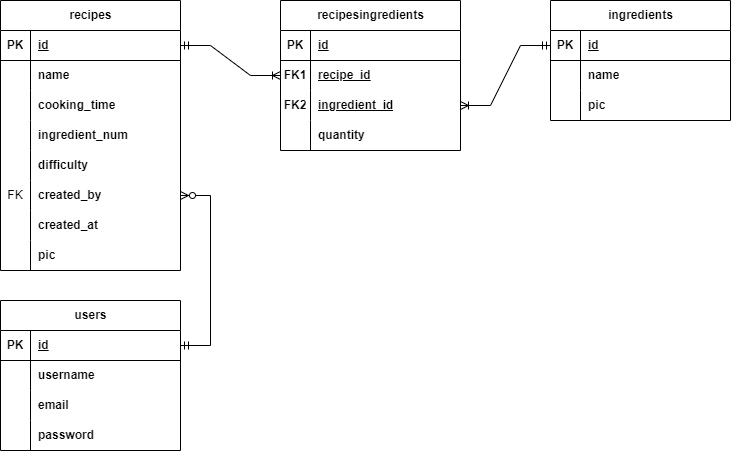

The diagram above was exported from draw.io. Its source (the exported page's mxGraphModel, read from the mxfile embedded in the PNG):
<mxGraphModel dx="794" dy="557" grid="1" gridSize="10" guides="1" tooltips="1" connect="1" arrows="1" fold="1" page="1" pageScale="1" pageWidth="850" pageHeight="1100" math="0" shadow="0">
  <root>
    <mxCell id="0" />
    <mxCell id="1" parent="0" />
    <mxCell id="LktGHVWXgcajmMPCR20q-1" value="recipes" style="shape=table;startSize=30;container=1;collapsible=1;childLayout=tableLayout;fixedRows=1;rowLines=0;fontStyle=1;align=center;resizeLast=1;html=1;rounded=0;" vertex="1" parent="1">
      <mxGeometry x="40" y="160" width="180" height="270" as="geometry" />
    </mxCell>
    <mxCell id="LktGHVWXgcajmMPCR20q-2" value="" style="shape=tableRow;horizontal=0;startSize=0;swimlaneHead=0;swimlaneBody=0;fillColor=none;collapsible=0;dropTarget=0;points=[[0,0.5],[1,0.5]];portConstraint=eastwest;top=0;left=0;right=0;bottom=1;" vertex="1" parent="LktGHVWXgcajmMPCR20q-1">
      <mxGeometry y="30" width="180" height="30" as="geometry" />
    </mxCell>
    <mxCell id="LktGHVWXgcajmMPCR20q-3" value="PK" style="shape=partialRectangle;connectable=0;fillColor=none;top=0;left=0;bottom=0;right=0;fontStyle=1;overflow=hidden;whiteSpace=wrap;html=1;" vertex="1" parent="LktGHVWXgcajmMPCR20q-2">
      <mxGeometry width="30" height="30" as="geometry">
        <mxRectangle width="30" height="30" as="alternateBounds" />
      </mxGeometry>
    </mxCell>
    <mxCell id="LktGHVWXgcajmMPCR20q-4" value="id" style="shape=partialRectangle;connectable=0;fillColor=none;top=0;left=0;bottom=0;right=0;align=left;spacingLeft=6;fontStyle=5;overflow=hidden;whiteSpace=wrap;html=1;" vertex="1" parent="LktGHVWXgcajmMPCR20q-2">
      <mxGeometry x="30" width="150" height="30" as="geometry">
        <mxRectangle width="150" height="30" as="alternateBounds" />
      </mxGeometry>
    </mxCell>
    <mxCell id="LktGHVWXgcajmMPCR20q-5" value="" style="shape=tableRow;horizontal=0;startSize=0;swimlaneHead=0;swimlaneBody=0;fillColor=none;collapsible=0;dropTarget=0;points=[[0,0.5],[1,0.5]];portConstraint=eastwest;top=0;left=0;right=0;bottom=0;" vertex="1" parent="LktGHVWXgcajmMPCR20q-1">
      <mxGeometry y="60" width="180" height="30" as="geometry" />
    </mxCell>
    <mxCell id="LktGHVWXgcajmMPCR20q-6" value="" style="shape=partialRectangle;connectable=0;fillColor=none;top=0;left=0;bottom=0;right=0;editable=1;overflow=hidden;whiteSpace=wrap;html=1;" vertex="1" parent="LktGHVWXgcajmMPCR20q-5">
      <mxGeometry width="30" height="30" as="geometry">
        <mxRectangle width="30" height="30" as="alternateBounds" />
      </mxGeometry>
    </mxCell>
    <mxCell id="LktGHVWXgcajmMPCR20q-7" value="name" style="shape=partialRectangle;connectable=0;fillColor=none;top=0;left=0;bottom=0;right=0;align=left;spacingLeft=6;overflow=hidden;whiteSpace=wrap;html=1;fontStyle=1" vertex="1" parent="LktGHVWXgcajmMPCR20q-5">
      <mxGeometry x="30" width="150" height="30" as="geometry">
        <mxRectangle width="150" height="30" as="alternateBounds" />
      </mxGeometry>
    </mxCell>
    <mxCell id="LktGHVWXgcajmMPCR20q-8" value="" style="shape=tableRow;horizontal=0;startSize=0;swimlaneHead=0;swimlaneBody=0;fillColor=none;collapsible=0;dropTarget=0;points=[[0,0.5],[1,0.5]];portConstraint=eastwest;top=0;left=0;right=0;bottom=0;" vertex="1" parent="LktGHVWXgcajmMPCR20q-1">
      <mxGeometry y="90" width="180" height="30" as="geometry" />
    </mxCell>
    <mxCell id="LktGHVWXgcajmMPCR20q-9" value="" style="shape=partialRectangle;connectable=0;fillColor=none;top=0;left=0;bottom=0;right=0;editable=1;overflow=hidden;whiteSpace=wrap;html=1;" vertex="1" parent="LktGHVWXgcajmMPCR20q-8">
      <mxGeometry width="30" height="30" as="geometry">
        <mxRectangle width="30" height="30" as="alternateBounds" />
      </mxGeometry>
    </mxCell>
    <mxCell id="LktGHVWXgcajmMPCR20q-10" value="cooking_time" style="shape=partialRectangle;connectable=0;fillColor=none;top=0;left=0;bottom=0;right=0;align=left;spacingLeft=6;overflow=hidden;whiteSpace=wrap;html=1;fontStyle=1" vertex="1" parent="LktGHVWXgcajmMPCR20q-8">
      <mxGeometry x="30" width="150" height="30" as="geometry">
        <mxRectangle width="150" height="30" as="alternateBounds" />
      </mxGeometry>
    </mxCell>
    <mxCell id="LktGHVWXgcajmMPCR20q-11" style="shape=tableRow;horizontal=0;startSize=0;swimlaneHead=0;swimlaneBody=0;fillColor=none;collapsible=0;dropTarget=0;points=[[0,0.5],[1,0.5]];portConstraint=eastwest;top=0;left=0;right=0;bottom=0;" vertex="1" parent="LktGHVWXgcajmMPCR20q-1">
      <mxGeometry y="120" width="180" height="30" as="geometry" />
    </mxCell>
    <mxCell id="LktGHVWXgcajmMPCR20q-12" style="shape=partialRectangle;connectable=0;fillColor=none;top=0;left=0;bottom=0;right=0;editable=1;overflow=hidden;whiteSpace=wrap;html=1;" vertex="1" parent="LktGHVWXgcajmMPCR20q-11">
      <mxGeometry width="30" height="30" as="geometry">
        <mxRectangle width="30" height="30" as="alternateBounds" />
      </mxGeometry>
    </mxCell>
    <mxCell id="LktGHVWXgcajmMPCR20q-13" value="ingredient_num" style="shape=partialRectangle;connectable=0;fillColor=none;top=0;left=0;bottom=0;right=0;align=left;spacingLeft=6;overflow=hidden;whiteSpace=wrap;html=1;fontStyle=1" vertex="1" parent="LktGHVWXgcajmMPCR20q-11">
      <mxGeometry x="30" width="150" height="30" as="geometry">
        <mxRectangle width="150" height="30" as="alternateBounds" />
      </mxGeometry>
    </mxCell>
    <mxCell id="LktGHVWXgcajmMPCR20q-14" value="" style="shape=tableRow;horizontal=0;startSize=0;swimlaneHead=0;swimlaneBody=0;fillColor=none;collapsible=0;dropTarget=0;points=[[0,0.5],[1,0.5]];portConstraint=eastwest;top=0;left=0;right=0;bottom=0;" vertex="1" parent="LktGHVWXgcajmMPCR20q-1">
      <mxGeometry y="150" width="180" height="30" as="geometry" />
    </mxCell>
    <mxCell id="LktGHVWXgcajmMPCR20q-15" value="" style="shape=partialRectangle;connectable=0;fillColor=none;top=0;left=0;bottom=0;right=0;editable=1;overflow=hidden;whiteSpace=wrap;html=1;" vertex="1" parent="LktGHVWXgcajmMPCR20q-14">
      <mxGeometry width="30" height="30" as="geometry">
        <mxRectangle width="30" height="30" as="alternateBounds" />
      </mxGeometry>
    </mxCell>
    <mxCell id="LktGHVWXgcajmMPCR20q-16" value="difficulty" style="shape=partialRectangle;connectable=0;fillColor=none;top=0;left=0;bottom=0;right=0;align=left;spacingLeft=6;overflow=hidden;whiteSpace=wrap;html=1;fontStyle=1" vertex="1" parent="LktGHVWXgcajmMPCR20q-14">
      <mxGeometry x="30" width="150" height="30" as="geometry">
        <mxRectangle width="150" height="30" as="alternateBounds" />
      </mxGeometry>
    </mxCell>
    <mxCell id="LktGHVWXgcajmMPCR20q-17" value="" style="shape=tableRow;horizontal=0;startSize=0;swimlaneHead=0;swimlaneBody=0;fillColor=none;collapsible=0;dropTarget=0;points=[[0,0.5],[1,0.5]];portConstraint=eastwest;top=0;left=0;right=0;bottom=0;" vertex="1" parent="LktGHVWXgcajmMPCR20q-1">
      <mxGeometry y="180" width="180" height="30" as="geometry" />
    </mxCell>
    <mxCell id="LktGHVWXgcajmMPCR20q-18" value="FK" style="shape=partialRectangle;connectable=0;fillColor=none;top=0;left=0;bottom=0;right=0;editable=1;overflow=hidden;whiteSpace=wrap;html=1;" vertex="1" parent="LktGHVWXgcajmMPCR20q-17">
      <mxGeometry width="30" height="30" as="geometry">
        <mxRectangle width="30" height="30" as="alternateBounds" />
      </mxGeometry>
    </mxCell>
    <mxCell id="LktGHVWXgcajmMPCR20q-19" value="created_by" style="shape=partialRectangle;connectable=0;fillColor=none;top=0;left=0;bottom=0;right=0;align=left;spacingLeft=6;overflow=hidden;whiteSpace=wrap;html=1;fontStyle=1" vertex="1" parent="LktGHVWXgcajmMPCR20q-17">
      <mxGeometry x="30" width="150" height="30" as="geometry">
        <mxRectangle width="150" height="30" as="alternateBounds" />
      </mxGeometry>
    </mxCell>
    <mxCell id="LktGHVWXgcajmMPCR20q-20" value="" style="shape=tableRow;horizontal=0;startSize=0;swimlaneHead=0;swimlaneBody=0;fillColor=none;collapsible=0;dropTarget=0;points=[[0,0.5],[1,0.5]];portConstraint=eastwest;top=0;left=0;right=0;bottom=0;" vertex="1" parent="LktGHVWXgcajmMPCR20q-1">
      <mxGeometry y="210" width="180" height="30" as="geometry" />
    </mxCell>
    <mxCell id="LktGHVWXgcajmMPCR20q-21" value="" style="shape=partialRectangle;connectable=0;fillColor=none;top=0;left=0;bottom=0;right=0;editable=1;overflow=hidden;whiteSpace=wrap;html=1;" vertex="1" parent="LktGHVWXgcajmMPCR20q-20">
      <mxGeometry width="30" height="30" as="geometry">
        <mxRectangle width="30" height="30" as="alternateBounds" />
      </mxGeometry>
    </mxCell>
    <mxCell id="LktGHVWXgcajmMPCR20q-22" value="created_at" style="shape=partialRectangle;connectable=0;fillColor=none;top=0;left=0;bottom=0;right=0;align=left;spacingLeft=6;overflow=hidden;whiteSpace=wrap;html=1;fontStyle=1" vertex="1" parent="LktGHVWXgcajmMPCR20q-20">
      <mxGeometry x="30" width="150" height="30" as="geometry">
        <mxRectangle width="150" height="30" as="alternateBounds" />
      </mxGeometry>
    </mxCell>
    <mxCell id="LktGHVWXgcajmMPCR20q-59" style="shape=tableRow;horizontal=0;startSize=0;swimlaneHead=0;swimlaneBody=0;fillColor=none;collapsible=0;dropTarget=0;points=[[0,0.5],[1,0.5]];portConstraint=eastwest;top=0;left=0;right=0;bottom=0;" vertex="1" parent="LktGHVWXgcajmMPCR20q-1">
      <mxGeometry y="240" width="180" height="30" as="geometry" />
    </mxCell>
    <mxCell id="LktGHVWXgcajmMPCR20q-60" style="shape=partialRectangle;connectable=0;fillColor=none;top=0;left=0;bottom=0;right=0;editable=1;overflow=hidden;whiteSpace=wrap;html=1;" vertex="1" parent="LktGHVWXgcajmMPCR20q-59">
      <mxGeometry width="30" height="30" as="geometry">
        <mxRectangle width="30" height="30" as="alternateBounds" />
      </mxGeometry>
    </mxCell>
    <mxCell id="LktGHVWXgcajmMPCR20q-61" value="pic" style="shape=partialRectangle;connectable=0;fillColor=none;top=0;left=0;bottom=0;right=0;align=left;spacingLeft=6;overflow=hidden;whiteSpace=wrap;html=1;fontStyle=1" vertex="1" parent="LktGHVWXgcajmMPCR20q-59">
      <mxGeometry x="30" width="150" height="30" as="geometry">
        <mxRectangle width="150" height="30" as="alternateBounds" />
      </mxGeometry>
    </mxCell>
    <mxCell id="LktGHVWXgcajmMPCR20q-23" value="ingredients" style="shape=table;startSize=30;container=1;collapsible=1;childLayout=tableLayout;fixedRows=1;rowLines=0;fontStyle=1;align=center;resizeLast=1;html=1;" vertex="1" parent="1">
      <mxGeometry x="590" y="160" width="180" height="120" as="geometry" />
    </mxCell>
    <mxCell id="LktGHVWXgcajmMPCR20q-24" value="" style="shape=tableRow;horizontal=0;startSize=0;swimlaneHead=0;swimlaneBody=0;fillColor=none;collapsible=0;dropTarget=0;points=[[0,0.5],[1,0.5]];portConstraint=eastwest;top=0;left=0;right=0;bottom=1;" vertex="1" parent="LktGHVWXgcajmMPCR20q-23">
      <mxGeometry y="30" width="180" height="30" as="geometry" />
    </mxCell>
    <mxCell id="LktGHVWXgcajmMPCR20q-25" value="PK" style="shape=partialRectangle;connectable=0;fillColor=none;top=0;left=0;bottom=0;right=0;fontStyle=1;overflow=hidden;whiteSpace=wrap;html=1;" vertex="1" parent="LktGHVWXgcajmMPCR20q-24">
      <mxGeometry width="30" height="30" as="geometry">
        <mxRectangle width="30" height="30" as="alternateBounds" />
      </mxGeometry>
    </mxCell>
    <mxCell id="LktGHVWXgcajmMPCR20q-26" value="id" style="shape=partialRectangle;connectable=0;fillColor=none;top=0;left=0;bottom=0;right=0;align=left;spacingLeft=6;fontStyle=5;overflow=hidden;whiteSpace=wrap;html=1;" vertex="1" parent="LktGHVWXgcajmMPCR20q-24">
      <mxGeometry x="30" width="150" height="30" as="geometry">
        <mxRectangle width="150" height="30" as="alternateBounds" />
      </mxGeometry>
    </mxCell>
    <mxCell id="LktGHVWXgcajmMPCR20q-27" value="" style="shape=tableRow;horizontal=0;startSize=0;swimlaneHead=0;swimlaneBody=0;fillColor=none;collapsible=0;dropTarget=0;points=[[0,0.5],[1,0.5]];portConstraint=eastwest;top=0;left=0;right=0;bottom=0;" vertex="1" parent="LktGHVWXgcajmMPCR20q-23">
      <mxGeometry y="60" width="180" height="30" as="geometry" />
    </mxCell>
    <mxCell id="LktGHVWXgcajmMPCR20q-28" value="" style="shape=partialRectangle;connectable=0;fillColor=none;top=0;left=0;bottom=0;right=0;editable=1;overflow=hidden;whiteSpace=wrap;html=1;" vertex="1" parent="LktGHVWXgcajmMPCR20q-27">
      <mxGeometry width="30" height="30" as="geometry">
        <mxRectangle width="30" height="30" as="alternateBounds" />
      </mxGeometry>
    </mxCell>
    <mxCell id="LktGHVWXgcajmMPCR20q-29" value="name" style="shape=partialRectangle;connectable=0;fillColor=none;top=0;left=0;bottom=0;right=0;align=left;spacingLeft=6;overflow=hidden;whiteSpace=wrap;html=1;fontStyle=1" vertex="1" parent="LktGHVWXgcajmMPCR20q-27">
      <mxGeometry x="30" width="150" height="30" as="geometry">
        <mxRectangle width="150" height="30" as="alternateBounds" />
      </mxGeometry>
    </mxCell>
    <mxCell id="LktGHVWXgcajmMPCR20q-62" style="shape=tableRow;horizontal=0;startSize=0;swimlaneHead=0;swimlaneBody=0;fillColor=none;collapsible=0;dropTarget=0;points=[[0,0.5],[1,0.5]];portConstraint=eastwest;top=0;left=0;right=0;bottom=0;" vertex="1" parent="LktGHVWXgcajmMPCR20q-23">
      <mxGeometry y="90" width="180" height="30" as="geometry" />
    </mxCell>
    <mxCell id="LktGHVWXgcajmMPCR20q-63" style="shape=partialRectangle;connectable=0;fillColor=none;top=0;left=0;bottom=0;right=0;editable=1;overflow=hidden;whiteSpace=wrap;html=1;" vertex="1" parent="LktGHVWXgcajmMPCR20q-62">
      <mxGeometry width="30" height="30" as="geometry">
        <mxRectangle width="30" height="30" as="alternateBounds" />
      </mxGeometry>
    </mxCell>
    <mxCell id="LktGHVWXgcajmMPCR20q-64" value="pic" style="shape=partialRectangle;connectable=0;fillColor=none;top=0;left=0;bottom=0;right=0;align=left;spacingLeft=6;overflow=hidden;whiteSpace=wrap;html=1;fontStyle=1" vertex="1" parent="LktGHVWXgcajmMPCR20q-62">
      <mxGeometry x="30" width="150" height="30" as="geometry">
        <mxRectangle width="150" height="30" as="alternateBounds" />
      </mxGeometry>
    </mxCell>
    <mxCell id="LktGHVWXgcajmMPCR20q-30" value="" style="edgeStyle=entityRelationEdgeStyle;fontSize=12;html=1;endArrow=ERoneToMany;startArrow=ERmandOne;rounded=0;exitX=1;exitY=0.5;exitDx=0;exitDy=0;entryX=0;entryY=0.5;entryDx=0;entryDy=0;flowAnimation=0;shadow=0;curved=0;" edge="1" parent="1" source="LktGHVWXgcajmMPCR20q-2" target="LktGHVWXgcajmMPCR20q-50">
      <mxGeometry width="100" height="100" relative="1" as="geometry">
        <mxPoint x="1030" y="390" as="sourcePoint" />
        <mxPoint x="1010" y="70" as="targetPoint" />
        <Array as="points">
          <mxPoint x="1020" y="285" />
          <mxPoint x="960" y="265" />
          <mxPoint x="1010" y="205" />
          <mxPoint x="1110" y="165" />
        </Array>
      </mxGeometry>
    </mxCell>
    <mxCell id="LktGHVWXgcajmMPCR20q-31" value="" style="edgeStyle=entityRelationEdgeStyle;fontSize=12;html=1;endArrow=ERoneToMany;startArrow=ERmandOne;rounded=0;entryX=1;entryY=0.5;entryDx=0;entryDy=0;flowAnimation=0;shadow=0;curved=0;exitX=0;exitY=0.5;exitDx=0;exitDy=0;" edge="1" parent="1" source="LktGHVWXgcajmMPCR20q-24" target="LktGHVWXgcajmMPCR20q-53">
      <mxGeometry width="100" height="100" relative="1" as="geometry">
        <mxPoint x="1010" y="290" as="sourcePoint" />
        <mxPoint x="1050" y="90" as="targetPoint" />
        <Array as="points">
          <mxPoint x="1100" y="310" />
          <mxPoint x="1040" y="290" />
          <mxPoint x="1090" y="230" />
          <mxPoint x="1190" y="190" />
        </Array>
      </mxGeometry>
    </mxCell>
    <mxCell id="LktGHVWXgcajmMPCR20q-32" value="users" style="shape=table;startSize=30;container=1;collapsible=1;childLayout=tableLayout;fixedRows=1;rowLines=0;fontStyle=1;align=center;resizeLast=1;html=1;rounded=0;" vertex="1" parent="1">
      <mxGeometry x="40" y="460" width="180" height="150" as="geometry" />
    </mxCell>
    <mxCell id="LktGHVWXgcajmMPCR20q-33" value="" style="shape=tableRow;horizontal=0;startSize=0;swimlaneHead=0;swimlaneBody=0;fillColor=none;collapsible=0;dropTarget=0;points=[[0,0.5],[1,0.5]];portConstraint=eastwest;top=0;left=0;right=0;bottom=1;" vertex="1" parent="LktGHVWXgcajmMPCR20q-32">
      <mxGeometry y="30" width="180" height="30" as="geometry" />
    </mxCell>
    <mxCell id="LktGHVWXgcajmMPCR20q-34" value="PK" style="shape=partialRectangle;connectable=0;fillColor=none;top=0;left=0;bottom=0;right=0;fontStyle=1;overflow=hidden;whiteSpace=wrap;html=1;" vertex="1" parent="LktGHVWXgcajmMPCR20q-33">
      <mxGeometry width="30" height="30" as="geometry">
        <mxRectangle width="30" height="30" as="alternateBounds" />
      </mxGeometry>
    </mxCell>
    <mxCell id="LktGHVWXgcajmMPCR20q-35" value="id" style="shape=partialRectangle;connectable=0;fillColor=none;top=0;left=0;bottom=0;right=0;align=left;spacingLeft=6;fontStyle=5;overflow=hidden;whiteSpace=wrap;html=1;" vertex="1" parent="LktGHVWXgcajmMPCR20q-33">
      <mxGeometry x="30" width="150" height="30" as="geometry">
        <mxRectangle width="150" height="30" as="alternateBounds" />
      </mxGeometry>
    </mxCell>
    <mxCell id="LktGHVWXgcajmMPCR20q-36" value="" style="shape=tableRow;horizontal=0;startSize=0;swimlaneHead=0;swimlaneBody=0;fillColor=none;collapsible=0;dropTarget=0;points=[[0,0.5],[1,0.5]];portConstraint=eastwest;top=0;left=0;right=0;bottom=0;" vertex="1" parent="LktGHVWXgcajmMPCR20q-32">
      <mxGeometry y="60" width="180" height="30" as="geometry" />
    </mxCell>
    <mxCell id="LktGHVWXgcajmMPCR20q-37" value="" style="shape=partialRectangle;connectable=0;fillColor=none;top=0;left=0;bottom=0;right=0;editable=1;overflow=hidden;whiteSpace=wrap;html=1;" vertex="1" parent="LktGHVWXgcajmMPCR20q-36">
      <mxGeometry width="30" height="30" as="geometry">
        <mxRectangle width="30" height="30" as="alternateBounds" />
      </mxGeometry>
    </mxCell>
    <mxCell id="LktGHVWXgcajmMPCR20q-38" value="username" style="shape=partialRectangle;connectable=0;fillColor=none;top=0;left=0;bottom=0;right=0;align=left;spacingLeft=6;overflow=hidden;whiteSpace=wrap;html=1;fontStyle=1" vertex="1" parent="LktGHVWXgcajmMPCR20q-36">
      <mxGeometry x="30" width="150" height="30" as="geometry">
        <mxRectangle width="150" height="30" as="alternateBounds" />
      </mxGeometry>
    </mxCell>
    <mxCell id="LktGHVWXgcajmMPCR20q-39" value="" style="shape=tableRow;horizontal=0;startSize=0;swimlaneHead=0;swimlaneBody=0;fillColor=none;collapsible=0;dropTarget=0;points=[[0,0.5],[1,0.5]];portConstraint=eastwest;top=0;left=0;right=0;bottom=0;" vertex="1" parent="LktGHVWXgcajmMPCR20q-32">
      <mxGeometry y="90" width="180" height="30" as="geometry" />
    </mxCell>
    <mxCell id="LktGHVWXgcajmMPCR20q-40" value="" style="shape=partialRectangle;connectable=0;fillColor=none;top=0;left=0;bottom=0;right=0;editable=1;overflow=hidden;whiteSpace=wrap;html=1;" vertex="1" parent="LktGHVWXgcajmMPCR20q-39">
      <mxGeometry width="30" height="30" as="geometry">
        <mxRectangle width="30" height="30" as="alternateBounds" />
      </mxGeometry>
    </mxCell>
    <mxCell id="LktGHVWXgcajmMPCR20q-41" value="email" style="shape=partialRectangle;connectable=0;fillColor=none;top=0;left=0;bottom=0;right=0;align=left;spacingLeft=6;overflow=hidden;whiteSpace=wrap;html=1;fontStyle=1" vertex="1" parent="LktGHVWXgcajmMPCR20q-39">
      <mxGeometry x="30" width="150" height="30" as="geometry">
        <mxRectangle width="150" height="30" as="alternateBounds" />
      </mxGeometry>
    </mxCell>
    <mxCell id="LktGHVWXgcajmMPCR20q-42" value="" style="shape=tableRow;horizontal=0;startSize=0;swimlaneHead=0;swimlaneBody=0;fillColor=none;collapsible=0;dropTarget=0;points=[[0,0.5],[1,0.5]];portConstraint=eastwest;top=0;left=0;right=0;bottom=0;" vertex="1" parent="LktGHVWXgcajmMPCR20q-32">
      <mxGeometry y="120" width="180" height="30" as="geometry" />
    </mxCell>
    <mxCell id="LktGHVWXgcajmMPCR20q-43" value="" style="shape=partialRectangle;connectable=0;fillColor=none;top=0;left=0;bottom=0;right=0;editable=1;overflow=hidden;whiteSpace=wrap;html=1;" vertex="1" parent="LktGHVWXgcajmMPCR20q-42">
      <mxGeometry width="30" height="30" as="geometry">
        <mxRectangle width="30" height="30" as="alternateBounds" />
      </mxGeometry>
    </mxCell>
    <mxCell id="LktGHVWXgcajmMPCR20q-44" value="&lt;b&gt;password&lt;/b&gt;" style="shape=partialRectangle;connectable=0;fillColor=none;top=0;left=0;bottom=0;right=0;align=left;spacingLeft=6;overflow=hidden;whiteSpace=wrap;html=1;" vertex="1" parent="LktGHVWXgcajmMPCR20q-42">
      <mxGeometry x="30" width="150" height="30" as="geometry">
        <mxRectangle width="150" height="30" as="alternateBounds" />
      </mxGeometry>
    </mxCell>
    <mxCell id="LktGHVWXgcajmMPCR20q-45" value="" style="edgeStyle=entityRelationEdgeStyle;fontSize=12;html=1;endArrow=ERzeroToMany;startArrow=ERmandOne;rounded=0;exitX=1;exitY=0.5;exitDx=0;exitDy=0;entryX=1;entryY=0.5;entryDx=0;entryDy=0;" edge="1" parent="1" source="LktGHVWXgcajmMPCR20q-33" target="LktGHVWXgcajmMPCR20q-17">
      <mxGeometry width="100" height="100" relative="1" as="geometry">
        <mxPoint x="260" y="160" as="sourcePoint" />
        <mxPoint x="360" y="60" as="targetPoint" />
      </mxGeometry>
    </mxCell>
    <mxCell id="LktGHVWXgcajmMPCR20q-46" value="recipesingredients" style="shape=table;startSize=30;container=1;collapsible=1;childLayout=tableLayout;fixedRows=1;rowLines=0;fontStyle=1;align=center;resizeLast=1;html=1;rounded=0;" vertex="1" parent="1">
      <mxGeometry x="320" y="160" width="180" height="150" as="geometry" />
    </mxCell>
    <mxCell id="LktGHVWXgcajmMPCR20q-47" value="" style="shape=tableRow;horizontal=0;startSize=0;swimlaneHead=0;swimlaneBody=0;fillColor=none;collapsible=0;dropTarget=0;points=[[0,0.5],[1,0.5]];portConstraint=eastwest;top=0;left=0;right=0;bottom=1;" vertex="1" parent="LktGHVWXgcajmMPCR20q-46">
      <mxGeometry y="30" width="180" height="30" as="geometry" />
    </mxCell>
    <mxCell id="LktGHVWXgcajmMPCR20q-48" value="PK" style="shape=partialRectangle;connectable=0;fillColor=none;top=0;left=0;bottom=0;right=0;fontStyle=1;overflow=hidden;whiteSpace=wrap;html=1;" vertex="1" parent="LktGHVWXgcajmMPCR20q-47">
      <mxGeometry width="30" height="30" as="geometry">
        <mxRectangle width="30" height="30" as="alternateBounds" />
      </mxGeometry>
    </mxCell>
    <mxCell id="LktGHVWXgcajmMPCR20q-49" value="id" style="shape=partialRectangle;connectable=0;fillColor=none;top=0;left=0;bottom=0;right=0;align=left;spacingLeft=6;fontStyle=5;overflow=hidden;whiteSpace=wrap;html=1;" vertex="1" parent="LktGHVWXgcajmMPCR20q-47">
      <mxGeometry x="30" width="150" height="30" as="geometry">
        <mxRectangle width="150" height="30" as="alternateBounds" />
      </mxGeometry>
    </mxCell>
    <mxCell id="LktGHVWXgcajmMPCR20q-50" value="" style="shape=tableRow;horizontal=0;startSize=0;swimlaneHead=0;swimlaneBody=0;fillColor=none;collapsible=0;dropTarget=0;points=[[0,0.5],[1,0.5]];portConstraint=eastwest;top=0;left=0;right=0;bottom=0;" vertex="1" parent="LktGHVWXgcajmMPCR20q-46">
      <mxGeometry y="60" width="180" height="30" as="geometry" />
    </mxCell>
    <mxCell id="LktGHVWXgcajmMPCR20q-51" value="&lt;span style=&quot;font-weight: 700;&quot;&gt;FK1&lt;/span&gt;" style="shape=partialRectangle;connectable=0;fillColor=none;top=0;left=0;bottom=0;right=0;editable=1;overflow=hidden;whiteSpace=wrap;html=1;" vertex="1" parent="LktGHVWXgcajmMPCR20q-50">
      <mxGeometry width="30" height="30" as="geometry">
        <mxRectangle width="30" height="30" as="alternateBounds" />
      </mxGeometry>
    </mxCell>
    <mxCell id="LktGHVWXgcajmMPCR20q-52" value="&lt;span style=&quot;text-decoration-line: underline;&quot;&gt;recipe_id&lt;/span&gt;" style="shape=partialRectangle;connectable=0;fillColor=none;top=0;left=0;bottom=0;right=0;align=left;spacingLeft=6;overflow=hidden;whiteSpace=wrap;html=1;fontStyle=1" vertex="1" parent="LktGHVWXgcajmMPCR20q-50">
      <mxGeometry x="30" width="150" height="30" as="geometry">
        <mxRectangle width="150" height="30" as="alternateBounds" />
      </mxGeometry>
    </mxCell>
    <mxCell id="LktGHVWXgcajmMPCR20q-53" value="" style="shape=tableRow;horizontal=0;startSize=0;swimlaneHead=0;swimlaneBody=0;fillColor=none;collapsible=0;dropTarget=0;points=[[0,0.5],[1,0.5]];portConstraint=eastwest;top=0;left=0;right=0;bottom=0;" vertex="1" parent="LktGHVWXgcajmMPCR20q-46">
      <mxGeometry y="90" width="180" height="30" as="geometry" />
    </mxCell>
    <mxCell id="LktGHVWXgcajmMPCR20q-54" value="&lt;span style=&quot;font-weight: 700;&quot;&gt;FK2&lt;/span&gt;" style="shape=partialRectangle;connectable=0;fillColor=none;top=0;left=0;bottom=0;right=0;editable=1;overflow=hidden;whiteSpace=wrap;html=1;" vertex="1" parent="LktGHVWXgcajmMPCR20q-53">
      <mxGeometry width="30" height="30" as="geometry">
        <mxRectangle width="30" height="30" as="alternateBounds" />
      </mxGeometry>
    </mxCell>
    <mxCell id="LktGHVWXgcajmMPCR20q-55" value="&lt;span style=&quot;text-decoration-line: underline;&quot;&gt;ingredient_id&lt;/span&gt;" style="shape=partialRectangle;connectable=0;fillColor=none;top=0;left=0;bottom=0;right=0;align=left;spacingLeft=6;overflow=hidden;whiteSpace=wrap;html=1;fontStyle=1" vertex="1" parent="LktGHVWXgcajmMPCR20q-53">
      <mxGeometry x="30" width="150" height="30" as="geometry">
        <mxRectangle width="150" height="30" as="alternateBounds" />
      </mxGeometry>
    </mxCell>
    <mxCell id="LktGHVWXgcajmMPCR20q-56" value="" style="shape=tableRow;horizontal=0;startSize=0;swimlaneHead=0;swimlaneBody=0;fillColor=none;collapsible=0;dropTarget=0;points=[[0,0.5],[1,0.5]];portConstraint=eastwest;top=0;left=0;right=0;bottom=0;" vertex="1" parent="LktGHVWXgcajmMPCR20q-46">
      <mxGeometry y="120" width="180" height="30" as="geometry" />
    </mxCell>
    <mxCell id="LktGHVWXgcajmMPCR20q-57" value="" style="shape=partialRectangle;connectable=0;fillColor=none;top=0;left=0;bottom=0;right=0;editable=1;overflow=hidden;whiteSpace=wrap;html=1;" vertex="1" parent="LktGHVWXgcajmMPCR20q-56">
      <mxGeometry width="30" height="30" as="geometry">
        <mxRectangle width="30" height="30" as="alternateBounds" />
      </mxGeometry>
    </mxCell>
    <mxCell id="LktGHVWXgcajmMPCR20q-58" value="&lt;b&gt;quantity&lt;/b&gt;" style="shape=partialRectangle;connectable=0;fillColor=none;top=0;left=0;bottom=0;right=0;align=left;spacingLeft=6;overflow=hidden;whiteSpace=wrap;html=1;" vertex="1" parent="LktGHVWXgcajmMPCR20q-56">
      <mxGeometry x="30" width="150" height="30" as="geometry">
        <mxRectangle width="150" height="30" as="alternateBounds" />
      </mxGeometry>
    </mxCell>
  </root>
</mxGraphModel>